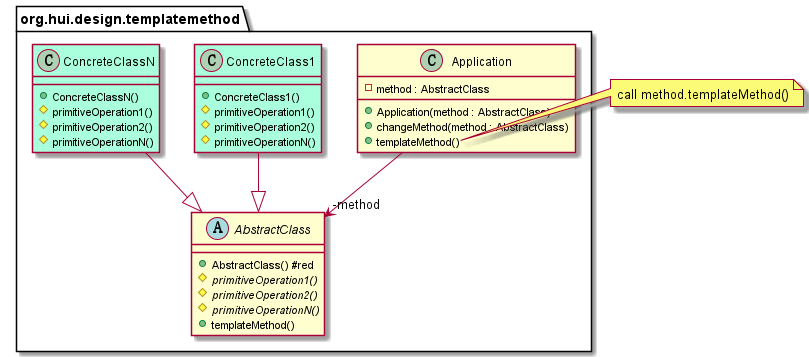

The diagram above was rendered by PlantUML. Its source (embedded in the PNG):
@startuml
package org.hui.design.templatemethod {
  abstract class AbstractClass {
    + AbstractClass() #red
    # primitiveOperation1() {abstract}
    # primitiveOperation2() {abstract}
    # primitiveOperationN() {abstract}
    + templateMethod()
  }
  class Application {
    - method : AbstractClass
    + Application(method : AbstractClass)
    + changeMethod(method : AbstractClass)
    + templateMethod()
  }
  class ConcreteClass1 #AAFFDD {
    + ConcreteClass1()
    # primitiveOperation1()
    # primitiveOperation2()
    # primitiveOperationN()
  }
  class ConcreteClassN #AAFFDD {
    + ConcreteClassN()
    # primitiveOperation1()
    # primitiveOperation2()
    # primitiveOperationN()
  }
}
Application -->  "-method" AbstractClass
ConcreteClass1 --|> AbstractClass
ConcreteClassN --|> AbstractClass

note right of Application::templateMethod
  call method.templateMethod()
end note
@enduml